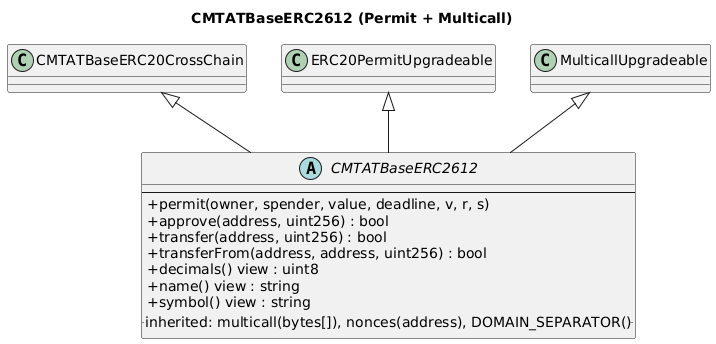

The diagram above was rendered by PlantUML. Its source (embedded in the PNG):
@startuml
skinparam backgroundColor #FFFFFF
skinparam shadowing false
skinparam classAttributeIconSize 0
title CMTATBaseERC2612 (Permit + Multicall)
class "CMTATBaseERC20CrossChain" as CC
class "ERC20PermitUpgradeable" as P
class "MulticallUpgradeable" as M
abstract class CMTATBaseERC2612 {
  --
  +permit(owner, spender, value, deadline, v, r, s)
  +approve(address, uint256) : bool
  +transfer(address, uint256) : bool
  +transferFrom(address, address, uint256) : bool
  +decimals() view : uint8
  +name() view : string
  +symbol() view : string
  ..inherited: multicall(bytes[]), nonces(address), DOMAIN_SEPARATOR()..
}
CC <|-- CMTATBaseERC2612
P  <|-- CMTATBaseERC2612
M  <|-- CMTATBaseERC2612
@enduml